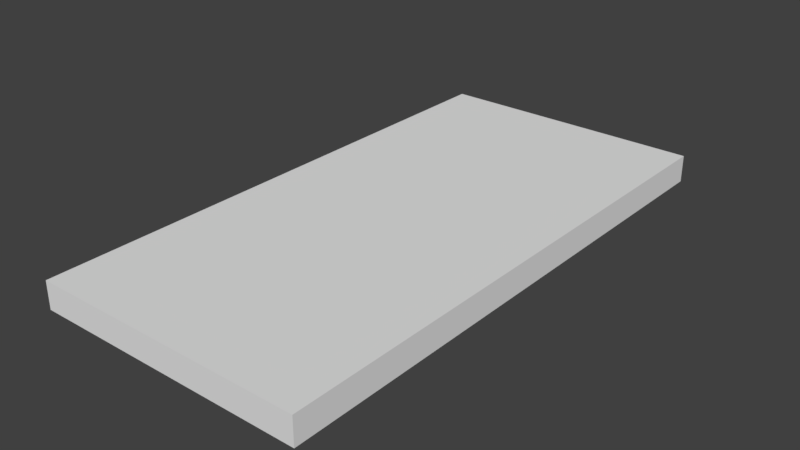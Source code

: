 # Source: Inn_Floor_2x4x020.blend  (saved by Blender 2.79.0; exported with 4.5.12 LTS)
import bpy
from mathutils import Matrix  # noqa: F401  (used for matrix-valued properties, if any)

bpy.ops.wm.read_factory_settings(use_empty=True)
scene = bpy.context.scene
scene.name = 'Scene'

# ---- collections
col_collection_1 = bpy.data.collections.new('Collection 1'); scene.collection.children.link(col_collection_1)

# ---- world
world_world = bpy.data.worlds.new('World'); scene.world = world_world
world_world.color = (0.05088, 0.05088, 0.05088)
world_world.use_sun_shadow = False
world_world.sun_shadow_jitter_overblur = 0.0
world_world.cycles.sampling_method = 'MANUAL'

# ---- meshes
me_inn_floor_2x4x020 = bpy.data.meshes.new('Inn_Floor_2x4x020')
me_inn_floor_2x4x020.from_pydata([(0.0, 0.0, 0.0), (0.0, 4.0, 0.0), (2.0, 4.0, 0.0), (2.0, 0.0, 0.0), (0.0, 0.0, 0.2), (0.0, 4.0, 0.2), (2.0, 4.0, 0.2), (2.0, 0.0, 0.2)], [], [(0, 1, 2, 3), (4, 7, 6, 5), (3, 2, 6, 7), (2, 1, 5, 6), (0, 3, 7, 4), (1, 0, 4, 5)])
me_inn_floor_2x4x020.use_remesh_preserve_volume = False
me_inn_floor_2x4x020.use_remesh_preserve_attributes = False
me_inn_floor_2x4x020.use_mirror_vertex_groups = False
me_inn_floor_2x4x020.update()

# ---- objects
ob_inn_floor_2x4x020 = bpy.data.objects.new('Inn_Floor_2x4x020', me_inn_floor_2x4x020)

# ---- transforms, parenting, visibility, modifiers, constraints
ob_inn_floor_2x4x020.location = (0.0, 0.0, 0.0)
ob_inn_floor_2x4x020.lineart.crease_threshold = 0.0

# ---- collection membership
col_collection_1.objects.link(ob_inn_floor_2x4x020)

# ---- scene / render settings (as saved in the file)
scene.frame_start = 1; scene.frame_end = 250; scene.frame_set(1)
scene.render.engine = 'BLENDER_EEVEE_NEXT'
scene.render.resolution_percentage = 50
scene.render.dither_intensity = 0.0
scene.cycles.use_denoising = False
scene.cycles.samples = 128
scene.cycles.sampling_pattern = 'TABULATED_SOBOL'
scene.cycles.use_adaptive_sampling = False
scene.cycles.use_light_tree = False
scene.cycles.blur_glossy = 0.0
scene.cycles.sample_clamp_indirect = 0.0
scene.view_settings.view_transform = 'Standard'
bpy.context.view_layer.update()

# ---- added for rendering (the .blend has no active camera and no usable light): camera, sun
cam_auto = bpy.data.cameras.new('AutoCamera')
cam_auto.lens = 50.0
cam_auto.sensor_width = 36.0
cam_auto.clip_end = 1000.0
ob_auto_camera = bpy.data.objects.new('AutoCamera', cam_auto)
scene.collection.objects.link(ob_auto_camera)
ob_auto_camera.location = (5.14187, -2.97024, 3.41349)
ob_auto_camera.rotation_euler = (1.09748, -7.21219e-08, 0.694738)
scene.camera = ob_auto_camera
light_auto_sun = bpy.data.lights.new('AutoSun', 'SUN')
light_auto_sun.energy = 3.0
light_auto_sun.angle = 0.0523599
ob_auto_sun = bpy.data.objects.new('AutoSun', light_auto_sun)
scene.collection.objects.link(ob_auto_sun)
ob_auto_sun.rotation_euler = (0.872665, 0.174533, 0.523599)
bpy.context.view_layer.update()
